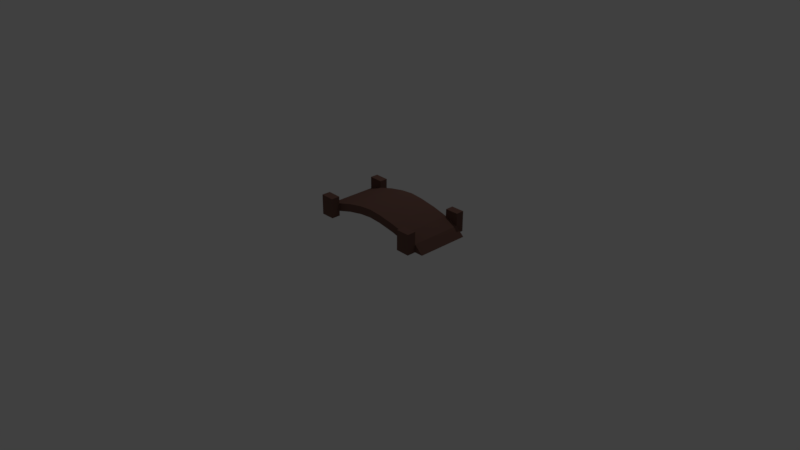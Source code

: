 # Source: Bridge_mlp.blend  (saved by Blender 2.79.0; exported with 4.5.12 LTS)
import bpy
from mathutils import Matrix  # noqa: F401  (used for matrix-valued properties, if any)

bpy.ops.wm.read_factory_settings(use_empty=True)
scene = bpy.context.scene
scene.name = 'Scene'

# ---- collections
col_collection_1 = bpy.data.collections.new('Collection 1'); scene.collection.children.link(col_collection_1)

# ---- materials (node trees are filled in below, after node groups)
mat_material = bpy.data.materials.new('Material')
mat_material.alpha_threshold = 0.0
mat_material.use_transparent_shadow = False
mat_material.diffuse_color = (0.1734, 0.09059, 0.07221, 1.0)
mat_material.specular_color = (1.0, 0.2258, 0.06316)
mat_material.roughness = 0.5
mat_material.line_color = (0.0, 0.0, 0.0, 1.0)

# ---- material node trees

# ---- world
world_world = bpy.data.worlds.new('World'); scene.world = world_world
world_world.color = (0.05088, 0.05088, 0.05088)
world_world.use_sun_shadow = False
world_world.sun_shadow_jitter_overblur = 0.0
world_world.cycles.sampling_method = 'MANUAL'

# ---- cameras
cam_camera = bpy.data.cameras.new('Camera')
cam_camera.clip_end = 100.0
cam_camera.lens = 35.0
cam_camera.sensor_width = 32.0
cam_camera.sensor_height = 18.0
cam_camera.ortho_scale = 7.314
cam_camera.dof.focus_distance = 0.0
cam_camera.dof.aperture_fstop = 128.0

# ---- lights
light_lamp = bpy.data.lights.new('Lamp', 'POINT')
light_lamp.transmission_factor = 0.0
light_lamp.cutoff_distance = 30.0
light_lamp.energy = 100.0
light_lamp.shadow_buffer_clip_start = 1.001
light_lamp.shadow_soft_size = 0.1
light_lamp.shadow_maximum_resolution = 0.006
light_lamp.use_absolute_resolution = True

# ---- meshes
me_cube = bpy.data.meshes.new('Cube')
me_cube.from_pydata([(0.2757, -0.497, 0.8938), (0.2757, -1.542, 0.8938), (-0.2436, -1.542, 0.8938), (-0.2436, -0.497, 0.8938), (0.2757, -0.497, 1.052), (0.2757, -1.542, 1.052), (-0.2436, -1.542, 1.052), (-0.2436, -0.497, 1.052), (0.01604, -0.497, 0.9156), (0.01604, -1.542, 0.9156), (0.01604, -0.497, 1.074), (0.01604, -1.542, 1.074), (0.6027, -0.497, 0.8362), (0.6027, -1.542, 0.8362), (0.6027, -0.497, 0.9945), (0.6027, -1.542, 0.9945), (0.9088, -0.497, 0.7577), (0.9088, -1.542, 0.7577), (0.9088, -0.497, 0.9161), (0.9088, -1.542, 0.9161), (1.181, -0.497, 0.6531), (1.181, -1.542, 0.6531), (1.181, -0.497, 0.8114), (1.181, -1.542, 0.8114), (-0.5523, -1.542, 0.8336), (-0.5523, -0.497, 0.8336), (-0.5523, -1.542, 0.9919), (-0.5523, -0.497, 0.9919), (-0.861, -1.542, 0.7446), (-0.861, -0.497, 0.7446), (-0.861, -1.542, 0.903), (-0.861, -0.497, 0.903), (-1.141, -1.542, 0.6452), (-1.141, -0.497, 0.6452), (-1.141, -1.542, 0.8036), (-1.141, -0.497, 0.8036), (0.9088, -1.718, 0.7577), (0.9088, -1.718, 0.9161), (1.181, -1.718, 0.6531), (1.181, -1.718, 0.8114), (-0.861, -1.718, 0.7446), (-0.861, -1.718, 0.903), (-1.141, -1.718, 0.6452), (-1.141, -1.718, 0.8036), (0.9088, -0.335, 0.7577), (0.9088, -0.335, 0.9161), (1.181, -0.335, 0.6531), (1.181, -0.335, 0.8114), (-0.861, -0.335, 0.7446), (-0.861, -0.335, 0.903), (-1.141, -0.335, 0.6452), (-1.141, -0.335, 0.8036), (1.183, -1.542, 1.055), (0.9111, -1.542, 1.054), (1.183, -0.497, 1.055), (0.9111, -0.497, 1.054), (-1.139, -0.497, 1.047), (-0.8587, -0.497, 1.041), (-1.139, -1.542, 1.047), (-0.8587, -1.542, 1.041), (1.183, -1.718, 1.055), (0.9111, -1.718, 1.054), (-1.139, -1.718, 1.047), (-0.8587, -1.718, 1.041), (1.183, -0.335, 1.055), (0.9111, -0.335, 1.054), (-1.139, -0.335, 1.047), (-0.8587, -0.335, 1.041), (0.9071, -1.542, 0.6591), (0.9071, -0.497, 0.6591), (-0.8627, -0.497, 0.646), (-0.8627, -1.542, 0.646), (0.9071, -1.718, 0.6591), (-0.8627, -1.718, 0.646), (-1.317, -0.497, 0.6452), (0.9071, -0.335, 0.6591), (-0.8627, -0.335, 0.646), (-1.317, -1.542, 0.6452), (1.353, -0.497, 0.6531), (1.353, -1.542, 0.6531)], [], [(8, 9, 2, 3), (10, 7, 6, 11), (4, 5, 15, 14), (9, 11, 6, 2), (3, 2, 24, 25), (10, 8, 3, 7), (4, 0, 8, 10), (1, 5, 11, 9), (4, 10, 11, 5), (0, 1, 9, 8), (14, 15, 19, 18), (5, 1, 13, 15), (0, 4, 14, 12), (1, 0, 12, 13), (30, 34, 58, 59), (12, 14, 18, 16), (15, 13, 17, 19), (13, 12, 16, 17), (17, 16, 20, 21), (18, 19, 23, 22), (31, 29, 48, 49), (26, 27, 31, 30), (2, 6, 26, 24), (6, 7, 27, 26), (7, 3, 25, 27), (45, 18, 55, 65), (24, 26, 30, 28), (27, 25, 29, 31), (25, 24, 28, 29), (29, 28, 32, 33), (30, 31, 35, 34), (21, 23, 39, 38), (37, 36, 38, 39), (40, 41, 43, 42), (19, 17, 36, 37), (19, 37, 61, 53), (34, 32, 42, 43), (28, 30, 41, 40), (33, 32, 77, 74), (44, 45, 47, 46), (49, 48, 50, 51), (22, 47, 64, 54), (22, 20, 46, 47), (36, 17, 68, 72), (33, 35, 51, 50), (16, 18, 45, 44), (59, 58, 62, 63), (56, 57, 67, 66), (52, 53, 61, 60), (55, 54, 64, 65), (43, 41, 63, 62), (39, 23, 52, 60), (49, 51, 66, 67), (31, 49, 67, 57), (23, 19, 53, 52), (34, 43, 62, 58), (51, 35, 56, 66), (37, 39, 60, 61), (41, 30, 59, 63), (47, 45, 65, 64), (35, 31, 57, 56), (18, 22, 54, 55), (50, 76, 70, 33), (42, 32, 71, 73), (29, 33, 70), (28, 40, 73, 71), (32, 28, 71), (16, 44, 75, 69), (50, 48, 76), (48, 29, 70, 76), (46, 20, 69, 75), (38, 72, 68, 21), (36, 72, 38), (46, 75, 44), (16, 69, 20), (40, 42, 73), (35, 74, 77, 34), (77, 32, 34), (33, 74, 35), (22, 78, 20), (21, 20, 78, 79), (23, 21, 79), (23, 79, 78, 22)])
me_cube.materials.append(mat_material)
me_cube.use_remesh_preserve_volume = False
me_cube.use_remesh_preserve_attributes = False
me_cube.use_mirror_vertex_groups = False
me_cube.update()

# ---- objects
ob_cube = bpy.data.objects.new('Cube', me_cube)
ob_lamp = bpy.data.objects.new('Lamp', light_lamp)
ob_camera = bpy.data.objects.new('Camera', cam_camera)

# ---- transforms, parenting, visibility, modifiers, constraints
ob_cube.location = (0.0, 0.0, 0.0)
ob_cube.lock_rotations_4d = False
ob_cube.empty_display_type = 'ARROWS'
ob_cube.color = (0.1376, 0.03579, 0.01222, 1.0)
ob_cube.lineart.crease_threshold = 0.0
ob_lamp.location = (-0.1599, 1.005, 6.522)
ob_lamp.rotation_euler = (0.6503, 0.05522, 1.866)
ob_lamp.lock_rotations_4d = False
ob_lamp.empty_display_type = 'ARROWS'
ob_lamp.color = (0.0, 0.0, 0.0, 0.0)
ob_lamp.lineart.crease_threshold = 0.0
ob_camera.location = (10.77, -10.94, 7.867)
ob_camera.rotation_euler = (1.109, 0.0, 0.8149)
ob_camera.scale = (1.998, 1.998, 1.998)
ob_camera.lock_rotations_4d = False
ob_camera.empty_display_type = 'ARROWS'
ob_camera.color = (0.0, 0.0, 0.0, 0.0)
ob_camera.display_type = 'WIRE'
ob_camera.lineart.crease_threshold = 0.0

# ---- collection membership
col_collection_1.objects.link(ob_cube)
col_collection_1.objects.link(ob_lamp)
col_collection_1.objects.link(ob_camera)

# ---- scene / render settings (as saved in the file)
scene.camera = ob_camera
scene.frame_start = 1; scene.frame_end = 250; scene.frame_set(1)
scene.render.engine = 'BLENDER_EEVEE_NEXT'
scene.render.resolution_percentage = 50
scene.render.dither_intensity = 0.0
scene.cycles.use_denoising = False
scene.cycles.samples = 128
scene.cycles.sampling_pattern = 'TABULATED_SOBOL'
scene.cycles.use_adaptive_sampling = False
scene.cycles.use_light_tree = False
scene.cycles.blur_glossy = 0.0
scene.cycles.sample_clamp_indirect = 0.0
scene.view_settings.view_transform = 'Standard'
bpy.context.view_layer.update()
